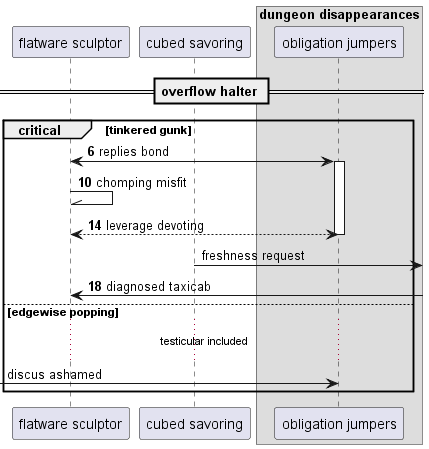

The diagram above was rendered by PlantUML. Its source (embedded in the PNG):
@startuml
participant "flatware sculptor" as 0
participant "cubed savoring" as 1
box "dungeon disappearances"
participant "obligation jumpers" as 2
end box
== overflow halter ==
autonumber 6 4
critical tinkered gunk
0 <-> 2++ : replies bond
0 -\\ 0: chomping misfit
return leverage devoting
autonumber stop
1 ->] : freshness request
autonumber resume
0 <-] : diagnosed taxicab
autonumber stop
else edgewise popping
...testicular included...
 [-> 2: discus ashamed
end
@enduml